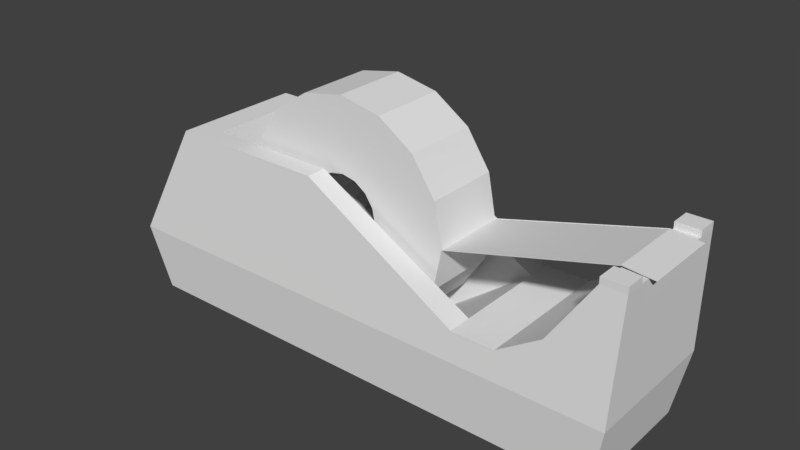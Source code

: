 # Source: TapeDispensor.blend  (saved by Blender 2.79.0; exported with 4.5.12 LTS)
import bpy
from mathutils import Matrix  # noqa: F401  (used for matrix-valued properties, if any)

bpy.ops.wm.read_factory_settings(use_empty=True)
scene = bpy.context.scene
scene.name = 'Scene'

# ---- collections
col_collection_1 = bpy.data.collections.new('Collection 1'); scene.collection.children.link(col_collection_1)

# ---- materials (node trees are filled in below, after node groups)
mat_base_material = bpy.data.materials.new('base_material')
mat_base_material.alpha_threshold = 0.0
mat_base_material.use_transparent_shadow = False
mat_base_material.roughness = 0.5
mat_base_material.specular_intensity = 0.0
mat_tape_material = bpy.data.materials.new('tape_material')
mat_tape_material.alpha_threshold = 0.0
mat_tape_material.use_transparent_shadow = False
mat_tape_material.roughness = 0.5
mat_tape_material.specular_intensity = 0.0

# ---- material node trees

# ---- world
world_world = bpy.data.worlds.new('World'); scene.world = world_world
world_world.color = (0.05127, 0.05127, 0.05127)
world_world.use_sun_shadow = False
world_world.sun_shadow_jitter_overblur = 0.0
world_world.cycles.sampling_method = 'MANUAL'

# ---- meshes
me_cylinder = bpy.data.meshes.new('Cylinder')
me_cylinder.from_pydata([(-5.367e-05, 0.06085, 0.02434), (-5.367e-05, 0.06085, -0.02434), (0.01286, 0.0634, 0.02434), (0.01286, 0.0634, -0.02434), (0.02382, 0.07069, 0.02434), (0.02382, 0.07069, -0.02434), (0.03115, 0.08163, 0.02434), (0.03115, 0.08163, -0.02434), (0.03374, 0.09453, 0.02434), (0.03374, 0.09453, -0.02434), (0.03119, 0.1074, 0.02434), (0.03119, 0.1074, -0.02434), (0.02389, 0.1184, 0.02434), (0.02389, 0.1184, -0.02434), (0.01296, 0.1257, 0.02434), (0.01296, 0.1257, -0.02434), (5.368e-05, 0.1283, 0.02434), (5.368e-05, 0.1283, -0.02434), (-0.01286, 0.1258, 0.02434), (-0.01286, 0.1258, -0.02434), (-0.02382, 0.1185, 0.02434), (-0.02382, 0.1185, -0.02434), (-0.03115, 0.1075, 0.02434), (-0.03115, 0.1075, -0.02434), (-0.03374, 0.09464, 0.02434), (-0.03374, 0.09464, -0.02434), (-0.03119, 0.08173, 0.02434), (-0.03119, 0.08173, -0.02434), (-0.02389, 0.07077, 0.02434), (-0.02389, 0.07077, -0.02434), (-0.01296, 0.06344, 0.02434), (-0.01296, 0.06344, -0.02434), (-0.0001122, 0.02403, 0.02434), (0.0269, 0.02936, 0.02434), (0.0269, 0.02936, -0.02434), (-0.0001122, 0.02403, -0.02434), (0.04981, 0.04462, 0.02434), (0.04981, 0.04462, -0.02434), (0.06514, 0.06748, 0.02434), (0.06514, 0.06748, -0.02434), (0.07055, 0.09447, 0.02434), (0.07055, 0.09447, -0.02434), (0.06523, 0.1215, 0.02434), (0.06523, 0.1215, -0.02434), (0.04997, 0.1444, 0.02434), (0.04997, 0.1444, -0.02434), (0.0271, 0.1597, 0.02434), (0.0271, 0.1597, -0.02434), (0.0001123, 0.1651, 0.02434), (0.0001123, 0.1651, -0.02434), (-0.0269, 0.1598, 0.02434), (-0.0269, 0.1598, -0.02434), (-0.04981, 0.1446, 0.02434), (-0.04981, 0.1446, -0.02434), (-0.06514, 0.1217, 0.02434), (-0.06514, 0.1217, -0.02434), (-0.07055, 0.0947, 0.02434), (-0.07055, 0.0947, -0.02434), (-0.06523, 0.06769, 0.02434), (-0.06523, 0.06769, -0.02434), (-0.04997, 0.04478, 0.02434), (-0.04997, 0.04478, -0.02434), (-0.0271, 0.02945, 0.02434), (-0.0271, 0.02945, -0.02434), (0.1755, 0.1228, 0.02434), (0.1755, 0.1228, -0.02434), (0.1946, 0.121, 0.02434), (0.1946, 0.121, -0.02434), (0.07063, 0.09416, -0.02434), (0.07063, 0.09416, 0.02434), (0.1756, 0.1225, -0.02434), (0.1756, 0.1225, 0.02434), (-3.771e-05, 0.07088, 0.02434), (0.009039, 0.07267, 0.02434), (0.009039, 0.07267, -0.02434), (-3.771e-05, 0.07088, -0.02434), (0.01674, 0.07779, 0.02434), (0.01674, 0.07779, -0.02434), (0.02189, 0.08548, 0.02434), (0.02189, 0.08548, -0.02434), (0.02371, 0.09455, 0.02434), (0.02371, 0.09455, -0.02434), (0.02192, 0.1036, 0.02434), (0.02192, 0.1036, -0.02434), (0.01679, 0.1113, 0.02434), (0.01679, 0.1113, -0.02434), (0.009109, 0.1165, 0.02434), (0.009109, 0.1165, -0.02434), (3.773e-05, 0.1183, 0.02434), (3.773e-05, 0.1183, -0.02434), (-0.009039, 0.1165, 0.02434), (-0.009039, 0.1165, -0.02434), (-0.01674, 0.1114, 0.02434), (-0.01674, 0.1114, -0.02434), (-0.02189, 0.1037, 0.02434), (-0.02189, 0.1037, -0.02434), (-0.02371, 0.09462, 0.02434), (-0.02371, 0.09462, -0.02434), (-0.02192, 0.08555, 0.02434), (-0.02192, 0.08555, -0.02434), (-0.01679, 0.07785, 0.02434), (-0.01679, 0.07785, -0.02434), (-0.009109, 0.0727, 0.02434), (-0.009109, 0.0727, -0.02434), (-0.1404, 0.002363, 0.04231), (-0.111, 0.1207, 0.04231), (-0.009078, 0.002363, 0.04231), (-0.009078, 0.1207, 0.04231), (0.09338, 0.06349, 0.04537), (0.09338, 0.002363, 0.04231), (0.1214, 0.06349, 0.04537), (0.1214, 0.002363, 0.04231), (0.1485, 0.0807, 0.04451), (0.1485, 0.002363, 0.04231), (0.1748, 0.1205, 0.04231), (0.1748, 0.002363, 0.04231), (-0.1517, 0.04452, 0.04643), (-0.009078, 0.04452, 0.04643), (0.09338, 0.04452, 0.04643), (0.1214, 0.04452, 0.04643), (0.1485, 0.04452, 0.04643), (0.1748, 0.04452, 0.04643), (0.1899, 0.1205, 0.04231), (0.1875, 0.04452, 0.04643), (0.1796, 0.002363, 0.04231), (-0.1404, 0.002363, 0.02958), (-0.009078, 0.1207, 0.02958), (-0.111, 0.1207, 0.02958), (-0.009078, 0.002363, 0.02958), (0.09338, 0.06349, 0.02958), (0.09338, 0.002363, 0.02958), (0.1214, 0.06349, 0.02958), (0.1214, 0.002363, 0.02958), (0.1485, 0.0807, 0.02958), (0.1485, 0.002363, 0.02958), (0.1748, 0.1205, 0.02958), (0.1748, 0.002363, 0.02958), (-0.1517, 0.04452, 0.02958), (0.1899, 0.1205, 0.02958), (0.1796, 0.002363, 0.02958), (0.1875, 0.04452, 0.02958), (0.1748, 0.1245, 0.02958), (0.1748, 0.1245, 0.04231), (0.1899, 0.1245, 0.02958), (0.1899, 0.1245, 0.04231), (-0.09311, 0.002363, 0.04231), (-0.09311, 0.1207, 0.04231), (-0.09311, 0.04452, 0.04643), (-0.09311, 0.1207, 0.02958), (-0.09311, 0.002363, 0.02958), (-0.009078, 0.02289, 0.02958), (0.03821, 0.02289, 0.02958), (-0.06904, 0.02289, 0.02958), (-0.1404, 0.002363, -0.04231), (-0.111, 0.1207, -0.04231), (-0.009078, 0.002363, -0.04231), (-0.009078, 0.1207, -0.04231), (-0.1404, 0.002363, 6.669e-08), (-0.111, 0.1207, 6.151e-08), (-0.009078, 0.002363, 6.669e-08), (0.09338, 0.06349, 6.402e-08), (0.09338, 0.06349, -0.04537), (0.09338, 0.002363, -0.04231), (0.09338, 0.002363, 6.669e-08), (0.1214, 0.06349, 6.402e-08), (0.1214, 0.06349, -0.04537), (0.1214, 0.002363, -0.04231), (0.1214, 0.002363, 6.669e-08), (0.1485, 0.0807, 6.326e-08), (0.1485, 0.0807, -0.04451), (0.1485, 0.002363, -0.04231), (0.1485, 0.002363, 6.669e-08), (0.1748, 0.1205, 6.152e-08), (0.1748, 0.1205, -0.04231), (0.1748, 0.002363, -0.04231), (0.1748, 0.002363, 6.669e-08), (-0.1517, 0.04452, -0.04643), (-0.009078, 0.04452, -0.04643), (-0.1517, 0.04452, 6.484e-08), (0.09338, 0.04452, -0.04643), (0.1214, 0.04452, -0.04643), (0.1485, 0.04452, -0.04643), (0.1748, 0.04452, -0.04643), (0.1899, 0.1205, 6.152e-08), (0.1899, 0.1205, -0.04231), (0.1875, 0.04452, -0.04643), (0.1796, 0.002363, -0.04231), (0.1796, 0.002363, 6.669e-08), (0.1875, 0.04452, 6.484e-08), (-0.1404, 0.002363, -0.02958), (-0.009078, 0.1207, -0.02958), (-0.111, 0.1207, -0.02958), (-0.009078, 0.002363, -0.02958), (0.09338, 0.06349, -0.02958), (0.09338, 0.002363, -0.02958), (0.1214, 0.06349, -0.02958), (0.1214, 0.002363, -0.02958), (0.1485, 0.0807, -0.02958), (0.1485, 0.002363, -0.02958), (0.1748, 0.1205, -0.02958), (0.1748, 0.002363, -0.02958), (-0.1517, 0.04452, -0.02958), (0.1899, 0.1205, -0.02958), (0.1796, 0.002363, -0.02958), (0.1875, 0.04452, -0.02958), (0.1748, 0.1245, -0.02958), (0.1748, 0.1245, -0.04231), (0.1899, 0.1245, -0.02958), (0.1899, 0.1245, -0.04231), (-0.09311, 0.002363, -0.04231), (-0.09311, 0.1207, -0.04231), (-0.09311, 0.1207, 6.151e-08), (-0.09311, 0.002363, 6.669e-08), (-0.09311, 0.04452, -0.04643), (-0.09311, 0.1207, -0.02958), (-0.09311, 0.002363, -0.02958), (-0.06904, 0.02289, 6.579e-08), (-0.009078, 0.02289, 6.579e-08), (0.03821, 0.02289, 6.579e-08), (-0.009078, 0.02289, -0.02958), (0.03821, 0.02289, -0.02958), (-0.06904, 0.02289, -0.02958)], [], [(7, 5, 77, 79), (22, 24, 96, 94), (4, 6, 78, 76), (1, 31, 103, 75), (15, 13, 85, 87), (30, 0, 72, 102), (12, 14, 86, 84), (23, 21, 93, 95), (5, 3, 74, 77), (20, 22, 94, 92), (2, 4, 76, 73), (31, 29, 101, 103), (13, 11, 83, 85), (28, 30, 102, 100), (33, 34, 37, 36), (10, 12, 84, 82), (21, 19, 91, 93), (32, 35, 34, 33), (36, 37, 39, 38), (38, 39, 41, 40), (40, 41, 43, 42), (42, 43, 45, 44), (44, 45, 47, 46), (46, 47, 49, 48), (48, 49, 51, 50), (50, 51, 53, 52), (52, 53, 55, 54), (54, 55, 57, 56), (56, 57, 59, 58), (58, 59, 61, 60), (60, 61, 63, 62), (62, 63, 35, 32), (19, 21, 53, 51), (12, 10, 42, 44), (30, 28, 60, 62), (11, 13, 45, 43), (29, 31, 63, 61), (4, 2, 33, 36), (22, 20, 52, 54), (3, 5, 37, 34), (21, 23, 55, 53), (14, 12, 44, 46), (0, 30, 62, 32), (13, 15, 47, 45), (31, 1, 35, 63), (6, 4, 36, 38), (24, 22, 54, 56), (5, 7, 39, 37), (23, 25, 57, 55), (16, 14, 46, 48), (15, 17, 49, 47), (8, 6, 38, 40), (26, 24, 56, 58), (7, 9, 41, 39), (25, 27, 59, 57), (18, 16, 48, 50), (17, 19, 51, 49), (10, 8, 40, 42), (28, 26, 58, 60), (2, 0, 32, 33), (9, 11, 43, 41), (27, 29, 61, 59), (1, 3, 34, 35), (20, 18, 50, 52), (65, 41, 68, 70), (65, 64, 66, 67), (68, 69, 71, 70), (40, 64, 71, 69), (64, 65, 70, 71), (41, 40, 69, 68), (72, 73, 74, 75), (73, 76, 77, 74), (76, 78, 79, 77), (78, 80, 81, 79), (80, 82, 83, 81), (82, 84, 85, 83), (84, 86, 87, 85), (86, 88, 89, 87), (88, 90, 91, 89), (90, 92, 93, 91), (92, 94, 95, 93), (94, 96, 97, 95), (96, 98, 99, 97), (98, 100, 101, 99), (100, 102, 103, 101), (102, 72, 75, 103), (25, 23, 95, 97), (14, 16, 88, 86), (17, 15, 87, 89), (6, 8, 80, 78), (24, 26, 98, 96), (9, 7, 79, 81), (27, 25, 97, 99), (16, 18, 90, 88), (19, 17, 89, 91), (8, 10, 82, 80), (26, 28, 100, 98), (0, 2, 73, 72), (11, 9, 81, 83), (29, 27, 99, 101), (3, 1, 75, 74), (18, 20, 92, 90), (126, 107, 108, 129), (147, 146, 105, 116), (149, 128, 106, 145), (148, 127, 105, 146), (137, 127, 158, 178), (128, 159, 163, 130), (117, 106, 109, 118), (132, 167, 171, 134), (118, 109, 111, 119), (130, 163, 167, 132), (129, 108, 110, 131), (134, 171, 175, 136), (131, 110, 112, 133), (119, 111, 113, 120), (121, 115, 124, 123), (133, 112, 114, 135), (120, 113, 115, 121), (112, 120, 121, 114), (110, 119, 120, 112), (108, 118, 119, 110), (107, 117, 118, 108), (125, 137, 178, 157), (145, 147, 116, 104), (140, 138, 122, 123), (139, 140, 123, 124), (136, 175, 187, 139), (138, 135, 141, 143), (114, 121, 123, 122), (172, 135, 138, 183), (115, 136, 139, 124), (187, 188, 140, 139), (188, 183, 138, 140), (104, 116, 137, 125), (168, 133, 135, 172), (164, 131, 133, 168), (113, 134, 136, 115), (160, 129, 131, 164), (109, 130, 132, 111), (111, 132, 134, 113), (106, 128, 130, 109), (116, 105, 127, 137), (211, 158, 127, 148), (212, 159, 128, 149), (211, 148, 152, 216), (141, 142, 144, 143), (135, 114, 142, 141), (122, 138, 143, 144), (114, 122, 144, 142), (157, 212, 149, 125), (106, 117, 147, 145), (126, 148, 146, 107), (125, 149, 145, 104), (117, 107, 146, 147), (217, 150, 151, 218), (217, 216, 152, 150), (129, 160, 218, 151), (126, 129, 151, 150), (148, 126, 150, 152), (190, 193, 161, 156), (213, 176, 154, 210), (215, 209, 155, 192), (214, 210, 154, 191), (201, 178, 158, 191), (192, 194, 163, 159), (177, 179, 162, 155), (196, 198, 171, 167), (179, 180, 166, 162), (194, 196, 167, 163), (193, 195, 165, 161), (198, 200, 175, 171), (195, 197, 169, 165), (172, 199, 197, 168), (180, 181, 170, 166), (182, 185, 186, 174), (197, 199, 173, 169), (181, 182, 174, 170), (169, 173, 182, 181), (165, 169, 181, 180), (161, 165, 180, 179), (156, 161, 179, 177), (168, 197, 195, 164), (189, 157, 178, 201), (209, 153, 176, 213), (204, 185, 184, 202), (203, 186, 185, 204), (200, 203, 187, 175), (202, 207, 205, 199), (173, 184, 185, 182), (172, 183, 202, 199), (174, 186, 203, 200), (187, 203, 204, 188), (188, 204, 202, 183), (153, 189, 201, 176), (170, 174, 200, 198), (160, 164, 195, 193), (162, 166, 196, 194), (166, 170, 198, 196), (155, 162, 194, 192), (176, 201, 191, 154), (211, 214, 191, 158), (212, 215, 192, 159), (211, 216, 221, 214), (205, 207, 208, 206), (199, 205, 206, 173), (184, 208, 207, 202), (173, 206, 208, 184), (157, 189, 215, 212), (155, 209, 213, 177), (190, 156, 210, 214), (189, 153, 209, 215), (177, 213, 210, 156), (217, 218, 220, 219), (217, 219, 221, 216), (193, 220, 218, 160), (190, 219, 220, 193), (214, 221, 219, 190)])
me_cylinder.polygons.foreach_set('use_smooth', [True] * 218)
me_cylinder.polygons.foreach_set('material_index', [1, 1, 1, 1, 1, 1, 1, 1, 1, 1, 1, 1, 1, 1, 1, 1, 1, 1, 1, 1, 1, 1, 1, 1, 1, 1, 1, 1, 1, 1, 1, 1, 1, 1, 1, 1, 1, 1, 1, 1, 1, 1, 1, 1, 1, 1, 1, 1, 1, 1, 1, 1, 1, 1, 1, 1, 1, 1, 1, 1, 1, 1, 1, 1, 1, 1, 1, 1, 1, 1, 1, 1, 1, 1, 1, 1, 1, 1, 1, 1, 1, 1, 1, 1, 1, 1, 1, 1, 1, 1, 1, 1, 1, 1, 1, 1, 1, 1, 1, 1, 1, 1, 0, 0, 0, 0, 0, 0, 0, 0, 0, 0, 0, 0, 0, 0, 0, 0, 0, 0, 0, 0, 0, 0, 0, 0, 0, 0, 0, 0, 0, 0, 0, 0, 0, 0, 0, 0, 0, 0, 0, 0, 0, 0, 0, 0, 0, 0, 0, 0, 0, 0, 0, 0, 0, 0, 0, 0, 0, 0, 0, 0, 0, 0, 0, 0, 0, 0, 0, 0, 0, 0, 0, 0, 0, 0, 0, 0, 0, 0, 0, 0, 0, 0, 0, 0, 0, 0, 0, 0, 0, 0, 0, 0, 0, 0, 0, 0, 0, 0, 0, 0, 0, 0, 0, 0, 0, 0, 0, 0, 0, 0, 0, 0, 0, 0, 0, 0])
_k = set([(32, 33), (32, 35), (32, 62), (33, 34), (33, 36), (34, 35), (34, 37), (35, 63), (36, 37), (36, 38), (37, 39), (38, 39), (38, 40), (39, 41), (40, 41), (40, 42), (40, 69), (41, 43), (41, 68), (42, 43), (42, 44), (43, 45), (44, 45), (44, 46), (45, 47), (46, 47), (46, 48), (47, 49), (48, 49), (48, 50), (49, 51), (50, 51), (50, 52), (51, 53), (52, 53), (52, 54), (53, 55), (54, 55), (54, 56), (55, 57), (56, 57), (56, 58), (57, 59), (58, 59), (58, 60), (59, 61), (60, 61), (60, 62), (61, 63), (62, 63), (64, 65), (64, 71), (65, 70), (68, 69), (68, 70), (69, 71), (70, 71), (72, 73), (72, 75), (72, 102), (73, 74), (73, 76), (74, 75), (74, 77), (75, 103), (76, 77), (76, 78), (77, 79), (78, 79), (78, 80), (79, 81), (80, 81), (80, 82), (81, 83), (82, 83), (82, 84), (83, 85), (84, 85), (84, 86), (85, 87), (86, 87), (86, 88), (87, 89), (88, 89), (88, 90), (89, 91), (90, 91), (90, 92), (91, 93), (92, 93), (92, 94), (93, 95), (94, 95), (94, 96), (95, 97), (96, 97), (96, 98), (97, 99), (98, 99), (98, 100), (99, 101), (100, 101), (100, 102), (101, 103), (102, 103), (104, 116), (104, 125), (104, 145), (105, 116), (105, 127), (105, 146), (106, 109), (106, 145), (107, 108), (107, 126), (107, 146), (108, 110), (108, 129), (109, 111), (110, 112), (110, 131), (111, 113), (112, 114), (112, 133), (113, 115), (114, 122), (114, 135), (114, 142), (115, 124), (116, 137), (116, 147), (117, 118), (117, 147), (118, 119), (119, 120), (120, 121), (121, 123), (122, 123), (122, 138), (122, 144), (123, 124), (123, 140), (124, 139), (125, 157), (126, 129), (126, 148), (127, 158), (129, 151), (129, 160), (131, 164), (133, 168), (135, 138), (135, 141), (135, 172), (137, 178), (138, 143), (138, 183), (139, 187), (140, 188), (141, 142), (141, 143), (142, 144), (143, 144), (148, 152), (148, 211), (150, 151), (150, 152), (151, 218), (152, 216), (153, 176), (153, 189), (153, 209), (154, 176), (154, 191), (154, 210), (155, 162), (155, 209), (156, 161), (156, 190), (156, 210), (157, 189), (158, 191), (160, 193), (161, 165), (161, 193), (162, 166), (164, 195), (165, 169), (165, 195), (166, 170), (168, 197), (169, 173), (169, 197), (170, 174), (172, 199), (173, 184), (173, 199), (173, 206), (174, 186), (176, 201), (176, 213), (177, 179), (177, 213), (178, 201), (179, 180), (180, 181), (181, 182), (182, 185), (183, 202), (184, 185), (184, 202), (184, 208), (185, 186), (185, 204), (186, 203), (187, 203), (188, 204), (190, 193), (190, 214), (193, 220), (199, 202), (199, 205), (202, 207), (205, 206), (205, 207), (206, 208), (207, 208), (211, 214), (214, 221), (216, 221), (218, 220), (219, 220), (219, 221)])
me_cylinder.attributes.new('sharp_edge', 'BOOLEAN', 'EDGE').data.foreach_set('value', [ (min(e.vertices), max(e.vertices)) in _k for e in me_cylinder.edges])
_uv = me_cylinder.uv_layers.new(name='UVMap')
_uv.uv.foreach_set('vector', [0.3864, 0.8469, 0.3836, 0.8535, 0.3808, 0.8516, 0.383, 0.8462, 0.353, 0.8897, 0.3502, 0.8831, 0.3536, 0.8824, 0.3558, 0.8878, 0.3785, 0.8641, 0.3836, 0.8692, 0.3808, 0.8711, 0.3766, 0.867, 0.3719, 0.8614, 0.3647, 0.8614, 0.3654, 0.858, 0.3712, 0.858, 0.3719, 0.8252, 0.3785, 0.828, 0.3766, 0.8308, 0.3712, 0.8286, 0.3581, 0.8641, 0.3647, 0.8614, 0.3654, 0.8648, 0.36, 0.867, 0.3836, 0.8897, 0.3785, 0.8948, 0.3766, 0.8919, 0.3808, 0.8878, 0.3502, 0.8397, 0.353, 0.8331, 0.3558, 0.835, 0.3536, 0.8404, 0.3836, 0.8535, 0.3785, 0.8586, 0.3766, 0.8558, 0.3808, 0.8516, 0.3581, 0.8948, 0.353, 0.8897, 0.3558, 0.8878, 0.36, 0.8919, 0.3719, 0.8614, 0.3785, 0.8641, 0.3766, 0.867, 0.3712, 0.8648, 0.3647, 0.8614, 0.3581, 0.8586, 0.36, 0.8558, 0.3654, 0.858, 0.3785, 0.828, 0.3836, 0.8331, 0.3808, 0.835, 0.3766, 0.8308, 0.353, 0.8692, 0.3581, 0.8641, 0.36, 0.867, 0.3558, 0.8711, 0.4452, 0.6049, 0.4452, 0.5777, 0.459, 0.5777, 0.459, 0.6049, 0.3864, 0.8831, 0.3836, 0.8897, 0.3808, 0.8878, 0.383, 0.8824, 0.353, 0.8331, 0.3581, 0.828, 0.36, 0.8308, 0.3558, 0.835, 0.4313, 0.6049, 0.4313, 0.5777, 0.4452, 0.5777, 0.4452, 0.6049, 0.459, 0.6049, 0.459, 0.5777, 0.4729, 0.5777, 0.4729, 0.6049, 0.4729, 0.6049, 0.4729, 0.5777, 0.4868, 0.5777, 0.4868, 0.6049, 0.2645, 0.6049, 0.2645, 0.5777, 0.2784, 0.5777, 0.2784, 0.6049, 0.2784, 0.6049, 0.2784, 0.5777, 0.2923, 0.5777, 0.2923, 0.6049, 0.2923, 0.6049, 0.2923, 0.5777, 0.3062, 0.5777, 0.3062, 0.6049, 0.3062, 0.6049, 0.3062, 0.5777, 0.3201, 0.5777, 0.3201, 0.6049, 0.3201, 0.6049, 0.3201, 0.5777, 0.334, 0.5777, 0.334, 0.6049, 0.334, 0.6049, 0.334, 0.5777, 0.3479, 0.5777, 0.3479, 0.6049, 0.3479, 0.6049, 0.3479, 0.5777, 0.3618, 0.5777, 0.3618, 0.6049, 0.3618, 0.6049, 0.3618, 0.5777, 0.3757, 0.5777, 0.3757, 0.6049, 0.3757, 0.6049, 0.3757, 0.5777, 0.3896, 0.5777, 0.3896, 0.6049, 0.3896, 0.6049, 0.3896, 0.5777, 0.4035, 0.5777, 0.4035, 0.6049, 0.4035, 0.6049, 0.4035, 0.5777, 0.4174, 0.5777, 0.4174, 0.6049, 0.4174, 0.6049, 0.4174, 0.5777, 0.4313, 0.5777, 0.4313, 0.6049, 0.3552, 0.6304, 0.3527, 0.6366, 0.3344, 0.6329, 0.3398, 0.6201, 0.3136, 0.6493, 0.3162, 0.6432, 0.3344, 0.6468, 0.3291, 0.6597, 0.29, 0.6257, 0.2853, 0.6304, 0.2698, 0.6201, 0.2797, 0.6103, 0.3788, 0.6257, 0.3727, 0.6232, 0.3763, 0.6049, 0.3892, 0.6103, 0.366, 0.6566, 0.3727, 0.6566, 0.3763, 0.6748, 0.3624, 0.6748, 0.3089, 0.6257, 0.3028, 0.6232, 0.3064, 0.6049, 0.3192, 0.6103, 0.2853, 0.6493, 0.29, 0.654, 0.2797, 0.6695, 0.2698, 0.6597, 0.3835, 0.6493, 0.3861, 0.6432, 0.4043, 0.6468, 0.399, 0.6597, 0.3527, 0.6366, 0.3527, 0.6432, 0.3344, 0.6468, 0.3344, 0.6329, 0.3089, 0.654, 0.3136, 0.6493, 0.3291, 0.6597, 0.3192, 0.6695, 0.2961, 0.6232, 0.29, 0.6257, 0.2797, 0.6103, 0.2925, 0.6049, 0.3727, 0.6232, 0.366, 0.6232, 0.3624, 0.6049, 0.3763, 0.6049, 0.3727, 0.6566, 0.3788, 0.654, 0.3892, 0.6695, 0.3763, 0.6748, 0.3136, 0.6304, 0.3089, 0.6257, 0.3192, 0.6103, 0.3291, 0.6201, 0.2828, 0.6432, 0.2853, 0.6493, 0.2698, 0.6597, 0.2645, 0.6468, 0.3861, 0.6432, 0.3861, 0.6366, 0.4043, 0.6329, 0.4043, 0.6468, 0.3527, 0.6432, 0.3552, 0.6493, 0.3398, 0.6597, 0.3344, 0.6468, 0.3028, 0.6566, 0.3089, 0.654, 0.3192, 0.6695, 0.3064, 0.6748, 0.366, 0.6232, 0.3599, 0.6257, 0.3496, 0.6103, 0.3624, 0.6049, 0.3162, 0.6366, 0.3136, 0.6304, 0.3291, 0.6201, 0.3344, 0.6329, 0.2828, 0.6366, 0.2828, 0.6432, 0.2645, 0.6468, 0.2645, 0.6329, 0.3861, 0.6366, 0.3835, 0.6304, 0.399, 0.6201, 0.4043, 0.6329, 0.3552, 0.6493, 0.3599, 0.654, 0.3496, 0.6695, 0.3398, 0.6597, 0.2961, 0.6566, 0.3028, 0.6566, 0.3064, 0.6748, 0.2925, 0.6748, 0.3599, 0.6257, 0.3552, 0.6304, 0.3398, 0.6201, 0.3496, 0.6103, 0.3162, 0.6432, 0.3162, 0.6366, 0.3344, 0.6329, 0.3344, 0.6468, 0.2853, 0.6304, 0.2828, 0.6366, 0.2645, 0.6329, 0.2698, 0.6201, 0.3028, 0.6232, 0.2961, 0.6232, 0.2925, 0.6049, 0.3064, 0.6049, 0.3835, 0.6304, 0.3788, 0.6257, 0.3892, 0.6103, 0.399, 0.6201, 0.3599, 0.654, 0.366, 0.6566, 0.3624, 0.6748, 0.3496, 0.6695, 0.3788, 0.654, 0.3835, 0.6493, 0.399, 0.6597, 0.3892, 0.6695, 0.29, 0.654, 0.2961, 0.6566, 0.2925, 0.6748, 0.2797, 0.6695, 0.0, 0.0, 0.0, 0.0, 0.0, 0.0, 0.0, 0.0, 0.3212, 0.7021, 0.3212, 0.6749, 0.3288, 0.6749, 0.3288, 0.7021, 0.2645, 0.7021, 0.2645, 0.6749, 0.3212, 0.6749, 0.3212, 0.7021, 0.0, 0.0, 0.0, 0.0, 0.0, 0.0, 0.0, 0.0, 0.3212, 0.6749, 0.3212, 0.7021, 0.3212, 0.7021, 0.3212, 0.6749, 0.2645, 0.5777, 0.2645, 0.6049, 0.2645, 0.6049, 0.2645, 0.5777, 0.3207, 0.8486, 0.3207, 0.8428, 0.3502, 0.8428, 0.3502, 0.8486, 0.3207, 0.8428, 0.3207, 0.8369, 0.3502, 0.8369, 0.3502, 0.8428, 0.3207, 0.8369, 0.3207, 0.8311, 0.3502, 0.8311, 0.3502, 0.8369, 0.3207, 0.8311, 0.3207, 0.8252, 0.3502, 0.8252, 0.3502, 0.8311, 0.3207, 0.9189, 0.3207, 0.913, 0.3502, 0.913, 0.3502, 0.9189, 0.3207, 0.913, 0.3207, 0.9072, 0.3502, 0.9072, 0.3502, 0.913, 0.3207, 0.9072, 0.3207, 0.9013, 0.3502, 0.9013, 0.3502, 0.9072, 0.3207, 0.9013, 0.3207, 0.8955, 0.3502, 0.8955, 0.3502, 0.9013, 0.3207, 0.8955, 0.3207, 0.8896, 0.3502, 0.8896, 0.3502, 0.8955, 0.3207, 0.8896, 0.3207, 0.8838, 0.3502, 0.8838, 0.3502, 0.8896, 0.3207, 0.8838, 0.3207, 0.8779, 0.3502, 0.8779, 0.3502, 0.8838, 0.3207, 0.8779, 0.3207, 0.872, 0.3502, 0.872, 0.3502, 0.8779, 0.3207, 0.872, 0.3207, 0.8662, 0.3502, 0.8662, 0.3502, 0.872, 0.3207, 0.8662, 0.3207, 0.8603, 0.3502, 0.8603, 0.3502, 0.8662, 0.3207, 0.8603, 0.3207, 0.8545, 0.3502, 0.8545, 0.3502, 0.8603, 0.3207, 0.8545, 0.3207, 0.8486, 0.3502, 0.8486, 0.3502, 0.8545, 0.3502, 0.8469, 0.3502, 0.8397, 0.3536, 0.8404, 0.3536, 0.8462, 0.3785, 0.8948, 0.3719, 0.8975, 0.3712, 0.8942, 0.3766, 0.8919, 0.3647, 0.8252, 0.3719, 0.8252, 0.3712, 0.8286, 0.3654, 0.8286, 0.3836, 0.8692, 0.3864, 0.8759, 0.383, 0.8765, 0.3808, 0.8711, 0.3502, 0.8831, 0.3502, 0.8759, 0.3536, 0.8765, 0.3536, 0.8824, 0.3864, 0.8397, 0.3864, 0.8469, 0.383, 0.8462, 0.383, 0.8404, 0.353, 0.8535, 0.3502, 0.8469, 0.3536, 0.8462, 0.3558, 0.8516, 0.3719, 0.8975, 0.3647, 0.8975, 0.3654, 0.8942, 0.3712, 0.8942, 0.3581, 0.828, 0.3647, 0.8252, 0.3654, 0.8286, 0.36, 0.8308, 0.3864, 0.8759, 0.3864, 0.8831, 0.383, 0.8824, 0.383, 0.8765, 0.3502, 0.8759, 0.353, 0.8692, 0.3558, 0.8711, 0.3536, 0.8765, 0.3647, 0.8614, 0.3719, 0.8614, 0.3712, 0.8648, 0.3654, 0.8648, 0.3836, 0.8331, 0.3864, 0.8397, 0.383, 0.8404, 0.3808, 0.835, 0.3581, 0.8586, 0.353, 0.8535, 0.3558, 0.8516, 0.36, 0.8558, 0.3785, 0.8586, 0.3719, 0.8614, 0.3712, 0.858, 0.3766, 0.8558, 0.3647, 0.8975, 0.3581, 0.8948, 0.36, 0.8919, 0.3654, 0.8942, 0.08183, 0.9373, 0.08191, 0.9301, 0.1482, 0.929, 0.1481, 0.938, 0.06811, 0.8888, 0.06811, 0.9146, 0.06206, 0.9146, 0.0483, 0.8888, 0.06811, 0.8702, 0.09654, 0.8702, 0.09654, 0.8745, 0.06811, 0.8745, 0.03426, 0.9367, 0.02409, 0.9365, 0.02423, 0.9293, 0.03437, 0.9295, 0.03733, 0.8702, 0.008112, 0.8702, 0.008112, 0.8602, 0.03733, 0.8602, 0.09654, 0.8702, 0.09654, 0.8602, 0.1312, 0.8602, 0.1312, 0.8702, 0.09654, 0.8888, 0.09654, 0.8745, 0.1312, 0.8745, 0.1312, 0.8888, 0.1407, 0.8702, 0.1407, 0.8602, 0.1499, 0.8602, 0.1499, 0.8702, 0.1312, 0.8888, 0.1312, 0.8745, 0.1407, 0.8745, 0.1407, 0.8888, 0.1312, 0.8702, 0.1312, 0.8602, 0.1407, 0.8602, 0.1407, 0.8702, 0.1481, 0.938, 0.1482, 0.929, 0.164, 0.9291, 0.164, 0.9381, 0.1499, 0.8702, 0.1499, 0.8602, 0.1588, 0.8602, 0.1588, 0.8702, 0.164, 0.9381, 0.164, 0.9291, 0.1822, 0.9294, 0.1824, 0.9381, 0.1407, 0.8888, 0.1407, 0.8745, 0.1499, 0.8745, 0.1499, 0.8888, 0.1588, 0.8888, 0.1588, 0.8745, 0.1604, 0.8745, 0.1631, 0.8888, 0.1824, 0.9381, 0.1822, 0.9294, 0.2101, 0.9294, 0.2115, 0.9372, 0.1499, 0.8888, 0.1499, 0.8745, 0.1588, 0.8745, 0.1588, 0.8888, 0.1499, 0.9011, 0.1499, 0.8888, 0.1588, 0.8888, 0.1588, 0.9146, 0.1407, 0.8952, 0.1407, 0.8888, 0.1499, 0.8888, 0.1499, 0.9011, 0.1312, 0.8952, 0.1312, 0.8888, 0.1407, 0.8888, 0.1407, 0.8952, 0.09654, 0.9146, 0.09654, 0.8888, 0.1312, 0.8888, 0.1312, 0.8952, 0.05209, 0.8702, 0.03733, 0.8702, 0.03733, 0.8602, 0.05209, 0.8602, 0.06811, 0.8745, 0.06811, 0.8888, 0.0483, 0.8888, 0.05209, 0.8745, 0.1749, 0.8702, 0.2006, 0.8702, 0.2006, 0.8745, 0.1749, 0.8759, 0.1604, 0.8702, 0.1749, 0.8702, 0.1749, 0.8759, 0.1604, 0.8745, 0.1588, 0.8702, 0.1588, 0.8602, 0.1604, 0.8602, 0.1604, 0.8702, 0.22, 0.9393, 0.2115, 0.9372, 0.2133, 0.9355, 0.2205, 0.9375, 0.1588, 0.9146, 0.1588, 0.8888, 0.1631, 0.8888, 0.1639, 0.9146, 0.3791, 0.9748, 0.3389, 0.9748, 0.3389, 0.9543, 0.3791, 0.9543, 0.1588, 0.8745, 0.1588, 0.8702, 0.1604, 0.8702, 0.1604, 0.8745, 0.1604, 0.8602, 0.1749, 0.8602, 0.1749, 0.8702, 0.1604, 0.8702, 0.1749, 0.8602, 0.2006, 0.8602, 0.2006, 0.8702, 0.1749, 0.8702, 0.05209, 0.8745, 0.03733, 0.8759, 0.03733, 0.8702, 0.05209, 0.8702, 0.1824, 0.9552, 0.1824, 0.9381, 0.2115, 0.9372, 0.2111, 0.9553, 0.1639, 0.9549, 0.164, 0.9381, 0.1824, 0.9381, 0.1824, 0.9552, 0.1499, 0.8745, 0.1499, 0.8702, 0.1588, 0.8702, 0.1588, 0.8745, 0.148, 0.9547, 0.1481, 0.938, 0.164, 0.9381, 0.1639, 0.9549, 0.1312, 0.8745, 0.1312, 0.8702, 0.1407, 0.8702, 0.1407, 0.8745, 0.1407, 0.8745, 0.1407, 0.8702, 0.1499, 0.8702, 0.1499, 0.8745, 0.09654, 0.8745, 0.09654, 0.8702, 0.1312, 0.8702, 0.1312, 0.8745, 0.03733, 0.8759, 0.008112, 0.8745, 0.008112, 0.8702, 0.03733, 0.8702, 0.03379, 0.9534, 0.02371, 0.9533, 0.02409, 0.9365, 0.03426, 0.9367, 0.06811, 0.8602, 0.09654, 0.8602, 0.09654, 0.8702, 0.06811, 0.8702, 0.1802, 0.7953, 0.1802, 0.7895, 0.1997, 0.7895, 0.1997, 0.7953, 0.2133, 0.9355, 0.2129, 0.929, 0.2215, 0.9302, 0.2205, 0.9375, 0.2115, 0.9372, 0.2101, 0.9294, 0.2129, 0.929, 0.2133, 0.9355, 0.2006, 0.8745, 0.2006, 0.8702, 0.202, 0.8702, 0.202, 0.8745, 0.1588, 0.9146, 0.1639, 0.9146, 0.1639, 0.9159, 0.1588, 0.9159, 0.05209, 0.8602, 0.06811, 0.8602, 0.06811, 0.8702, 0.05209, 0.8702, 0.09654, 0.8745, 0.09654, 0.8888, 0.06811, 0.8888, 0.06811, 0.8745, 0.08183, 0.9373, 0.03426, 0.9367, 0.03437, 0.9295, 0.08191, 0.9301, 0.05209, 0.8702, 0.06811, 0.8702, 0.06811, 0.8745, 0.05209, 0.8745, 0.09654, 0.8888, 0.09654, 0.9146, 0.06811, 0.9146, 0.06811, 0.8888, 0.2114, 0.7953, 0.2114, 0.7895, 0.2206, 0.7895, 0.2206, 0.7953, 0.2114, 0.7953, 0.1997, 0.7953, 0.1997, 0.7895, 0.2114, 0.7895, 0.2339, 0.7895, 0.2339, 0.7953, 0.2206, 0.7953, 0.2206, 0.7895, 0.2114, 0.7705, 0.2313, 0.7816, 0.2206, 0.7895, 0.2114, 0.7895, 0.1951, 0.7705, 0.2114, 0.7705, 0.2114, 0.7895, 0.1997, 0.7895, 0.08147, 0.9706, 0.1477, 0.9714, 0.1476, 0.9803, 0.08139, 0.9778, 0.06811, 0.8315, 0.0483, 0.8315, 0.06206, 0.8057, 0.06811, 0.8057, 0.06811, 0.8501, 0.06811, 0.8458, 0.09654, 0.8458, 0.09654, 0.8501, 0.03391, 0.9701, 0.03387, 0.9774, 0.02373, 0.9773, 0.02375, 0.9701, 0.03733, 0.8501, 0.03733, 0.8602, 0.008112, 0.8602, 0.008112, 0.8501, 0.09654, 0.8501, 0.1312, 0.8501, 0.1312, 0.8602, 0.09654, 0.8602, 0.09654, 0.8315, 0.1312, 0.8315, 0.1312, 0.8458, 0.09654, 0.8458, 0.1407, 0.8501, 0.1499, 0.8501, 0.1499, 0.8602, 0.1407, 0.8602, 0.1312, 0.8315, 0.1407, 0.8315, 0.1407, 0.8458, 0.1312, 0.8458, 0.1312, 0.8501, 0.1407, 0.8501, 0.1407, 0.8602, 0.1312, 0.8602, 0.1477, 0.9714, 0.1636, 0.9716, 0.1634, 0.9806, 0.1476, 0.9803, 0.1499, 0.8501, 0.1588, 0.8501, 0.1588, 0.8602, 0.1499, 0.8602, 0.1636, 0.9716, 0.1821, 0.9718, 0.1818, 0.9807, 0.1634, 0.9806, 0.2111, 0.9553, 0.2121, 0.9737, 0.1821, 0.9718, 0.1824, 0.9552, 0.1407, 0.8315, 0.1499, 0.8315, 0.1499, 0.8458, 0.1407, 0.8458, 0.1588, 0.8315, 0.1631, 0.8315, 0.1604, 0.8458, 0.1588, 0.8458, 0.1821, 0.9718, 0.2121, 0.9737, 0.2107, 0.9817, 0.1818, 0.9807, 0.1499, 0.8315, 0.1588, 0.8315, 0.1588, 0.8458, 0.1499, 0.8458, 0.1499, 0.8192, 0.1588, 0.8058, 0.1588, 0.8315, 0.1499, 0.8315, 0.1407, 0.8251, 0.1499, 0.8192, 0.1499, 0.8315, 0.1407, 0.8315, 0.1312, 0.8251, 0.1407, 0.8251, 0.1407, 0.8315, 0.1312, 0.8315, 0.09654, 0.8057, 0.1312, 0.8251, 0.1312, 0.8315, 0.09654, 0.8315, 0.1824, 0.9552, 0.1821, 0.9718, 0.1636, 0.9716, 0.1639, 0.9549, 0.05209, 0.8501, 0.05209, 0.8602, 0.03733, 0.8602, 0.03733, 0.8501, 0.06811, 0.8458, 0.05209, 0.8458, 0.0483, 0.8315, 0.06811, 0.8315, 0.1749, 0.8501, 0.1749, 0.8444, 0.2006, 0.8458, 0.2006, 0.8501, 0.1604, 0.8501, 0.1604, 0.8458, 0.1749, 0.8444, 0.1749, 0.8501, 0.1588, 0.8501, 0.1604, 0.8501, 0.1604, 0.8602, 0.1588, 0.8602, 0.2207, 0.9714, 0.2213, 0.9732, 0.2139, 0.9754, 0.2121, 0.9737, 0.1588, 0.8058, 0.1639, 0.8058, 0.1631, 0.8315, 0.1588, 0.8315, 0.3791, 0.9748, 0.3791, 0.9543, 0.4193, 0.9543, 0.4193, 0.9748, 0.1588, 0.8458, 0.1604, 0.8458, 0.1604, 0.8501, 0.1588, 0.8501, 0.1604, 0.8602, 0.1604, 0.8501, 0.1749, 0.8501, 0.1749, 0.8602, 0.1749, 0.8602, 0.1749, 0.8501, 0.2006, 0.8501, 0.2006, 0.8602, 0.05209, 0.8458, 0.05209, 0.8501, 0.03733, 0.8501, 0.03733, 0.8444, 0.1499, 0.8458, 0.1588, 0.8458, 0.1588, 0.8501, 0.1499, 0.8501, 0.148, 0.9547, 0.1639, 0.9549, 0.1636, 0.9716, 0.1477, 0.9714, 0.1312, 0.8458, 0.1407, 0.8458, 0.1407, 0.8501, 0.1312, 0.8501, 0.1407, 0.8458, 0.1499, 0.8458, 0.1499, 0.8501, 0.1407, 0.8501, 0.09654, 0.8458, 0.1312, 0.8458, 0.1312, 0.8501, 0.09654, 0.8501, 0.03733, 0.8444, 0.03733, 0.8501, 0.008112, 0.8501, 0.008112, 0.8458, 0.03379, 0.9534, 0.03391, 0.9701, 0.02375, 0.9701, 0.02371, 0.9533, 0.06811, 0.8602, 0.06811, 0.8501, 0.09654, 0.8501, 0.09654, 0.8602, 0.1802, 0.7953, 0.1997, 0.7953, 0.1997, 0.801, 0.1802, 0.801, 0.2139, 0.9754, 0.2213, 0.9732, 0.2224, 0.9807, 0.2135, 0.9821, 0.2121, 0.9737, 0.2139, 0.9754, 0.2135, 0.9821, 0.2107, 0.9817, 0.2006, 0.8458, 0.202, 0.8458, 0.202, 0.8501, 0.2006, 0.8501, 0.1588, 0.8058, 0.1588, 0.8044, 0.1639, 0.8044, 0.1639, 0.8058, 0.05209, 0.8602, 0.05209, 0.8501, 0.06811, 0.8501, 0.06811, 0.8602, 0.09654, 0.8458, 0.06811, 0.8458, 0.06811, 0.8315, 0.09654, 0.8315, 0.08147, 0.9706, 0.08139, 0.9778, 0.03387, 0.9774, 0.03391, 0.9701, 0.05209, 0.8501, 0.05209, 0.8458, 0.06811, 0.8458, 0.06811, 0.8501, 0.09654, 0.8315, 0.06811, 0.8315, 0.06811, 0.8057, 0.09654, 0.8057, 0.2114, 0.7953, 0.2206, 0.7953, 0.2206, 0.801, 0.2114, 0.801, 0.2114, 0.7953, 0.2114, 0.801, 0.1997, 0.801, 0.1997, 0.7953, 0.2339, 0.801, 0.2206, 0.801, 0.2206, 0.7953, 0.2339, 0.7953, 0.2114, 0.82, 0.2114, 0.801, 0.2206, 0.801, 0.2313, 0.8089, 0.1951, 0.82, 0.1997, 0.801, 0.2114, 0.801, 0.2114, 0.82])
me_cylinder.materials.append(mat_base_material)
me_cylinder.materials.append(mat_tape_material)
me_cylinder.use_remesh_preserve_volume = False
me_cylinder.use_remesh_preserve_attributes = False
me_cylinder.use_mirror_vertex_groups = False
me_cylinder.update()
me_cylinder.normals_split_custom_set([tuple(v) for v in zip(*[iter([5.776e-08, -1.256e-07, -1.0, 4.662e-08, -1.938e-07, -1.0, 1.32e-07, -3.418e-07, -1.0, 1.32e-07, -1.218e-07, -1.0, -2.228e-08, 1.662e-07, 1.0, 3.393e-14, 5.618e-08, 1.0, 1.287e-13, 0.0, 1.0, -1.045e-13, 1.826e-07, 1.0, -6.598e-09, 1.103e-07, 1.0, -1.089e-07, 5.542e-08, 1.0, -1.98e-07, 6.088e-08, 1.0, -6.601e-08, 1.858e-07, 1.0, 2.393e-08, -1.675e-07, -1.0, 3.962e-08, -1.8e-07, -1.0, -4.951e-08, -4.218e-07, -1.0, 1.65e-08, -4.039e-07, -1.0, 9.676e-08, -1.955e-07, -1.0, 8.459e-08, -1.652e-07, -1.0, 6.601e-08, -2.482e-07, -1.0, 1.32e-07, -2.966e-07, -1.0, -3.962e-08, 1.289e-07, 1.0, 3.445e-08, 1.198e-07, 1.0, 6.601e-08, 1.858e-07, 1.0, 4.951e-08, 2.178e-07, 1.0, 5.776e-08, 2.131e-07, 1.0, -3.921e-09, 1.322e-07, 1.0, 1.65e-08, 2.582e-07, 1.0, 1.32e-07, 3.861e-07, 1.0, -1.131e-14, -5.542e-08, -1.0, -1.292e-07, -1.65e-07, -1.0, -6.601e-08, -2.482e-07, -1.0, -5.629e-14, -6.088e-08, -1.0, 4.662e-08, -1.938e-07, -1.0, 6.598e-09, -1.8e-07, -1.0, 6.601e-08, -4.22e-07, -1.0, 1.32e-07, -3.418e-07, -1.0, -8.004e-08, 2.132e-07, 1.0, -2.228e-08, 1.662e-07, 1.0, -1.045e-13, 1.826e-07, 1.0, -1.32e-07, 3.863e-07, 1.0, 5.179e-08, 1.288e-07, 1.0, -6.598e-09, 1.103e-07, 1.0, -6.601e-08, 1.858e-07, 1.0, 1.65e-08, 2.178e-07, 1.0, 3.962e-08, -1.8e-07, -1.0, -4.002e-08, -1.936e-07, -1.0, -6.601e-08, -3.414e-07, -1.0, -4.951e-08, -4.218e-07, -1.0, 8.459e-08, -1.652e-07, -1.0, 0.0, -5.538e-08, -1.0, 0.0, -6.083e-08, -1.0, 6.601e-08, -2.482e-07, -1.0, -6.685e-08, 1.103e-07, 1.0, -3.962e-08, 1.289e-07, 1.0, 4.951e-08, 2.178e-07, 1.0, 0.0, 1.858e-07, 1.0, 0.5542, -0.8324, 4.344e-08, 0.5542, -0.8324, 4.344e-08, 0.5542, -0.8324, 4.344e-08, 0.5542, -0.8324, 4.344e-08, 3.548e-08, 1.661e-07, 1.0, 5.776e-08, 2.131e-07, 1.0, 1.32e-07, 3.861e-07, 1.0, 1.32e-07, 1.825e-07, 1.0, -1.292e-07, -1.65e-07, -1.0, -8.521e-08, -1.952e-07, -1.0, -1.65e-08, -2.963e-07, -1.0, -6.601e-08, -2.482e-07, -1.0, 0.1935, -0.9811, 4.344e-08, 0.1935, -0.9811, 4.344e-08, 0.1935, -0.9811, 4.344e-08, 0.1935, -0.9811, 4.344e-08, 0.8306, -0.5569, 0.0, 0.8306, -0.5569, 0.0, 0.8306, -0.5569, 0.0, 0.8306, -0.5569, 0.0, 0.9805, -0.1967, 4.344e-08, 0.9805, -0.1967, 4.344e-08, 0.9805, -0.1967, 4.344e-08, 0.9805, -0.1967, 4.344e-08, 0.9811, 0.1935, -4.344e-08, 0.9811, 0.1935, -4.344e-08, 0.9811, 0.1935, -4.344e-08, 0.9811, 0.1935, -4.344e-08, 0.8324, 0.5542, 0.0, 0.8324, 0.5542, 0.0, 0.8324, 0.5542, 0.0, 0.8324, 0.5542, 0.0, 0.5569, 0.8306, 0.0, 0.5569, 0.8306, 0.0, 0.5569, 0.8306, 0.0, 0.5569, 0.8306, 0.0, 0.1967, 0.9805, -2.69e-09, 0.1967, 0.9805, -2.69e-09, 0.1967, 0.9805, -2.69e-09, 0.1967, 0.9805, -2.69e-09, -0.1935, 0.9811, 0.0, -0.1935, 0.9811, 0.0, -0.1935, 0.9811, 0.0, -0.1935, 0.9811, 0.0, -0.5542, 0.8324, 0.0, -0.5542, 0.8324, 0.0, -0.5542, 0.8324, 0.0, -0.5542, 0.8324, 0.0, -0.8306, 0.5569, 0.0, -0.8306, 0.5569, 0.0, -0.8306, 0.5569, 0.0, -0.8306, 0.5569, 0.0, -0.9805, 0.1967, -4.344e-08, -0.9805, 0.1967, -4.344e-08, -0.9805, 0.1967, -4.344e-08, -0.9805, 0.1967, -4.344e-08, -0.9811, -0.1935, 0.0, -0.9811, -0.1935, 0.0, -0.9811, -0.1935, 0.0, -0.9811, -0.1935, 0.0, -0.8324, -0.5542, 0.0, -0.8324, -0.5542, 0.0, -0.8324, -0.5542, 0.0, -0.8324, -0.5542, 0.0, -0.5569, -0.8306, 4.344e-08, -0.5569, -0.8306, 4.344e-08, -0.5569, -0.8306, 4.344e-08, -0.5569, -0.8306, 4.344e-08, -0.1967, -0.9805, 8.649e-08, -0.1967, -0.9805, 8.649e-08, -0.1967, -0.9805, 8.649e-08, -0.1967, -0.9805, 8.649e-08, -8.521e-08, -1.952e-07, -1.0, -1.292e-07, -1.65e-07, -1.0, -1.783e-07, -1.003e-07, -1.0, -1.386e-07, -1.165e-07, -1.0, 5.776e-08, 2.131e-07, 1.0, 3.548e-08, 1.661e-07, 1.0, -3.961e-08, 1.534e-07, 1.0, 3.877e-14, 7.859e-08, 1.0, -3.962e-08, 1.289e-07, 1.0, -6.685e-08, 1.103e-07, 1.0, -1.188e-07, 5.169e-08, 1.0, -1.089e-07, 5.978e-08, 1.0, 0.0, -5.538e-08, -1.0, 8.459e-08, -1.652e-07, -1.0, 9.903e-08, -1.006e-07, -1.0, 0.0, -5.115e-08, -1.0, -4.002e-08, -1.936e-07, -1.0, 3.962e-08, -1.8e-07, -1.0, 1.089e-07, 8.144e-09, -1.0, -1.981e-08, -7.859e-08, -1.0, -6.598e-09, 1.103e-07, 1.0, 5.179e-08, 1.288e-07, 1.0, 7.923e-08, 5.953e-08, 1.0, 3.961e-08, 5.156e-08, 1.0, -2.228e-08, 1.662e-07, 1.0, -8.004e-08, 2.132e-07, 1.0, -3.961e-08, 7.857e-08, 1.0, -3.961e-08, 1.535e-07, 1.0, 6.598e-09, -1.8e-07, -1.0, 4.662e-08, -1.938e-07, -1.0, -1.981e-08, -7.857e-08, -1.0, -3.961e-08, 8.223e-09, -1.0, -1.292e-07, -1.65e-07, -1.0, -1.131e-14, -5.542e-08, -1.0, 0.0, -5.117e-08, -1.0, -1.783e-07, -1.003e-07, -1.0, -3.921e-09, 1.322e-07, 1.0, 5.776e-08, 2.131e-07, 1.0, 3.877e-14, 7.859e-08, 1.0, -1.981e-08, 3.429e-08, 1.0, 3.445e-08, 1.198e-07, 1.0, -3.962e-08, 1.289e-07, 1.0, -1.089e-07, 5.978e-08, 1.0, 9.903e-09, 6.845e-08, 1.0, 8.459e-08, -1.652e-07, -1.0, 9.676e-08, -1.955e-07, -1.0, 6.932e-08, -1.169e-07, -1.0, 9.903e-08, -1.006e-07, -1.0, 3.962e-08, -1.8e-07, -1.0, 2.393e-08, -1.675e-07, -1.0, 2.971e-08, 1.637e-08, -1.0, 1.089e-07, 8.144e-09, -1.0, -1.089e-07, 5.542e-08, 1.0, -6.598e-09, 1.103e-07, 1.0, 3.961e-08, 5.156e-08, 1.0, -3.961e-08, 5.117e-08, 1.0, 3.393e-14, 5.618e-08, 1.0, -2.228e-08, 1.662e-07, 1.0, -3.961e-08, 1.535e-07, 1.0, -5.17e-15, 9.988e-08, 1.0, 4.662e-08, -1.938e-07, -1.0, 5.776e-08, -1.256e-07, -1.0, -1.292e-14, -1.285e-07, -1.0, -1.981e-08, -7.857e-08, -1.0, -1.131e-14, -5.542e-08, -1.0, 3.548e-08, -4.212e-08, -1.0, -3.961e-08, -7.487e-08, -1.0, 0.0, -5.117e-08, -1.0, -1.836e-08, 8.623e-08, 1.0, -3.921e-09, 1.322e-07, 1.0, -1.981e-08, 3.429e-08, 1.0, -1.981e-08, 6.845e-08, 1.0, 9.676e-08, -1.955e-07, -1.0, 2.723e-08, -1.432e-07, -1.0, 9.903e-09, -8.482e-08, -1.0, 6.932e-08, -1.169e-07, -1.0, -5.116e-08, 5.615e-08, 1.0, -1.089e-07, 5.542e-08, 1.0, -3.961e-08, 5.117e-08, 1.0, -3.961e-08, 9.982e-08, 1.0, -2.888e-08, 5.538e-08, 1.0, 3.393e-14, 5.618e-08, 1.0, -5.17e-15, 9.988e-08, 1.0, -5.17e-15, 5.115e-08, 1.0, 5.776e-08, -1.256e-07, -1.0, 2.228e-08, -4.213e-08, -1.0, 3.961e-08, -7.49e-08, -1.0, -1.292e-14, -1.285e-07, -1.0, 3.548e-08, -4.212e-08, -1.0, -4.457e-08, -1.255e-07, -1.0, -7.923e-08, -1.285e-07, -1.0, -3.961e-08, -7.487e-08, -1.0, -1.444e-08, 1.322e-07, 1.0, -1.836e-08, 8.623e-08, 1.0, -1.981e-08, 6.845e-08, 1.0, -3.619e-14, 3.416e-08, 1.0, 2.723e-08, -1.432e-07, -1.0, -8.521e-08, -1.952e-07, -1.0, -1.386e-07, -1.165e-07, -1.0, 9.903e-09, -8.482e-08, -1.0, 3.548e-08, 1.661e-07, 1.0, -5.116e-08, 5.615e-08, 1.0, -3.961e-08, 9.982e-08, 1.0, -3.961e-08, 1.534e-07, 1.0, -6.685e-08, 1.103e-07, 1.0, -2.888e-08, 5.538e-08, 1.0, -5.17e-15, 5.115e-08, 1.0, -1.188e-07, 5.169e-08, 1.0, 5.179e-08, 1.288e-07, 1.0, 3.445e-08, 1.198e-07, 1.0, 9.903e-09, 6.845e-08, 1.0, 7.923e-08, 5.953e-08, 1.0, 2.228e-08, -4.213e-08, -1.0, 0.0, -5.538e-08, -1.0, 0.0, -5.115e-08, -1.0, 3.961e-08, -7.49e-08, -1.0, -4.457e-08, -1.255e-07, -1.0, -4.002e-08, -1.936e-07, -1.0, -1.981e-08, -7.859e-08, -1.0, -7.923e-08, -1.285e-07, -1.0, 2.393e-08, -1.675e-07, -1.0, 6.598e-09, -1.8e-07, -1.0, -3.961e-08, 8.223e-09, -1.0, 2.971e-08, 1.637e-08, -1.0, -8.004e-08, 2.132e-07, 1.0, -1.444e-08, 1.322e-07, 1.0, -3.619e-14, 3.416e-08, 1.0, -3.961e-08, 7.857e-08, 1.0, 0.0, 0.0, 1.0, 0.0, 0.0, 1.0, 0.0, 0.0, 1.0, 0.0, 0.0, 1.0, 0.09328, 0.9956, -2.49e-07, 0.09328, 0.9956, -2.49e-07, 0.09328, 0.9956, -2.49e-07, 0.09328, 0.9956, -2.49e-07, -0.2604, 0.9655, 0.0, -0.2604, 0.9655, 0.0, -0.2604, 0.9655, 0.0, -0.2604, 0.9655, 0.0, 0.0, -8.095e-09, -1.0, 0.0, -8.095e-09, -1.0, 0.0, -8.095e-09, -1.0, 0.0, -8.095e-09, -1.0, -0.9717, -0.2362, 1.163e-07, -0.9717, -0.2362, 1.163e-07, -0.9717, -0.2362, 1.163e-07, -0.9717, -0.2362, 1.163e-07, 0.9717, 0.2362, 0.0, 0.9717, 0.2362, 0.0, 0.9717, 0.2362, 0.0, 0.9717, 0.2362, 0.0, -0.1935, 0.9811, -1.293e-07, -0.1935, 0.9811, -1.293e-07, -0.1935, 0.9811, -1.293e-07, -0.1935, 0.9811, -1.293e-07, -0.5542, 0.8324, -2.585e-07, -0.5542, 0.8324, -2.585e-07, -0.5542, 0.8324, -2.585e-07, -0.5542, 0.8324, -2.585e-07, -0.8306, 0.5569, -1.293e-07, -0.8306, 0.5569, -1.293e-07, -0.8306, 0.5569, -1.293e-07, -0.8306, 0.5569, -1.293e-07, -0.9805, 0.1967, -3.231e-08, -0.9805, 0.1967, -3.231e-08, -0.9805, 0.1967, -3.231e-08, -0.9805, 0.1967, -3.231e-08, -0.9811, -0.1935, 0.0, -0.9811, -0.1935, 0.0, -0.9811, -0.1935, 0.0, -0.9811, -0.1935, 0.0, -0.8324, -0.5542, 1.293e-07, -0.8324, -0.5542, 1.293e-07, -0.8324, -0.5542, 1.293e-07, -0.8324, -0.5542, 1.293e-07, -0.5569, -0.8306, 2.585e-07, -0.5569, -0.8306, 2.585e-07, -0.5569, -0.8306, 2.585e-07, -0.5569, -0.8306, 2.585e-07, -0.1966, -0.9805, 2.585e-07, -0.1966, -0.9805, 2.585e-07, -0.1966, -0.9805, 2.585e-07, -0.1966, -0.9805, 2.585e-07, 0.1935, -0.9811, 2.585e-07, 0.1935, -0.9811, 2.585e-07, 0.1935, -0.9811, 2.585e-07, 0.1935, -0.9811, 2.585e-07, 0.5542, -0.8324, 2.585e-07, 0.5542, -0.8324, 2.585e-07, 0.5542, -0.8324, 2.585e-07, 0.5542, -0.8324, 2.585e-07, 0.8306, -0.5569, 1.293e-07, 0.8306, -0.5569, 1.293e-07, 0.8306, -0.5569, 1.293e-07, 0.8306, -0.5569, 1.293e-07, 0.9805, -0.1967, 0.0, 0.9805, -0.1967, 0.0, 0.9805, -0.1967, 0.0, 0.9805, -0.1967, 0.0, 0.9811, 0.1935, 0.0, 0.9811, 0.1935, 0.0, 0.9811, 0.1935, 0.0, 0.9811, 0.1935, 0.0, 0.8324, 0.5542, 0.0, 0.8324, 0.5542, 0.0, 0.8324, 0.5542, 0.0, 0.8324, 0.5542, 0.0, 0.5569, 0.8306, 0.0, 0.5569, 0.8306, 0.0, 0.5569, 0.8306, 0.0, 0.5569, 0.8306, 0.0, 0.1967, 0.9805, 0.0, 0.1967, 0.9805, 0.0, 0.1967, 0.9805, 0.0, 0.1967, 0.9805, 0.0, 3.548e-08, -4.212e-08, -1.0, -1.131e-14, -5.542e-08, -1.0, -5.629e-14, -6.088e-08, -1.0, 1.32e-07, 0.0, -1.0, -3.921e-09, 1.322e-07, 1.0, -1.836e-08, 8.623e-08, 1.0, -1.65e-08, 1.091e-07, 1.0, 1.65e-08, 2.582e-07, 1.0, 2.723e-08, -1.432e-07, -1.0, 9.676e-08, -1.955e-07, -1.0, 1.32e-07, -2.966e-07, -1.0, 4.951e-08, -2.182e-07, -1.0, -1.089e-07, 5.542e-08, 1.0, -5.116e-08, 5.615e-08, 1.0, -6.601e-08, 0.0, 1.0, -1.98e-07, 6.088e-08, 1.0, 3.393e-14, 5.618e-08, 1.0, -2.888e-08, 5.538e-08, 1.0, -6.601e-08, 6.083e-08, 1.0, 1.287e-13, 0.0, 1.0, 2.228e-08, -4.213e-08, -1.0, 5.776e-08, -1.256e-07, -1.0, 1.32e-07, -1.218e-07, -1.0, 0.0, 0.0, -1.0, -4.457e-08, -1.255e-07, -1.0, 3.548e-08, -4.212e-08, -1.0, 1.32e-07, 0.0, -1.0, -4.825e-14, -1.217e-07, -1.0, -1.836e-08, 8.623e-08, 1.0, -1.444e-08, 1.322e-07, 1.0, -3.301e-08, 2.582e-07, 1.0, -1.65e-08, 1.091e-07, 1.0, -8.521e-08, -1.952e-07, -1.0, 2.723e-08, -1.432e-07, -1.0, 4.951e-08, -2.182e-07, -1.0, -1.65e-08, -2.963e-07, -1.0, -5.116e-08, 5.615e-08, 1.0, 3.548e-08, 1.661e-07, 1.0, 1.32e-07, 1.825e-07, 1.0, -6.601e-08, 0.0, 1.0, -2.888e-08, 5.538e-08, 1.0, -6.685e-08, 1.103e-07, 1.0, 0.0, 1.858e-07, 1.0, -6.601e-08, 6.083e-08, 1.0, 3.445e-08, 1.198e-07, 1.0, 5.179e-08, 1.288e-07, 1.0, 1.65e-08, 2.178e-07, 1.0, 6.601e-08, 1.858e-07, 1.0, 0.0, -5.538e-08, -1.0, 2.228e-08, -4.213e-08, -1.0, 0.0, 0.0, -1.0, 0.0, -6.083e-08, -1.0, -4.002e-08, -1.936e-07, -1.0, -4.457e-08, -1.255e-07, -1.0, -4.825e-14, -1.217e-07, -1.0, -6.601e-08, -3.414e-07, -1.0, 6.598e-09, -1.8e-07, -1.0, 2.393e-08, -1.675e-07, -1.0, 1.65e-08, -4.039e-07, -1.0, 6.601e-08, -4.22e-07, -1.0, -1.444e-08, 1.322e-07, 1.0, -8.004e-08, 2.132e-07, 1.0, -1.32e-07, 3.863e-07, 1.0, -3.301e-08, 2.582e-07, 1.0, 0.4875, 0.8731, 0.0, 0.4875, 0.8731, 0.0, 0.4875, 0.8731, 0.0, 0.4875, 0.8731, 0.0, 3.632e-08, 0.05396, 0.9985, 3.632e-08, 0.05396, 0.9985, 0.0, 0.05396, 0.9985, 0.0, 0.05396, 0.9985, 2.355e-08, -1.0, 5.248e-08, 4.235e-09, -1.0, 6.024e-08, 4.235e-09, -1.0, 7.306e-08, 2.355e-08, -1.0, 5.816e-08, 2.955e-08, 1.0, 0.0, 0.0, 1.0, 0.0, 0.0, 1.0, 0.0, 4.433e-08, 1.0, 0.0, -0.8822, 0.4709, 0.0, -0.8822, 0.4709, 0.0, -0.8822, 0.4709, 0.0, -0.8822, 0.4709, 0.0, 4.235e-09, -1.0, 6.024e-08, 4.235e-09, -1.0, 3.969e-08, -1.932e-08, -1.0, 4.118e-08, -1.932e-08, -1.0, 5.783e-08, 0.0, -0.09718, 0.9953, 0.0, -0.09718, 0.9953, 0.0, -0.09718, 0.9953, 0.0, -0.09718, 0.9953, 0.0, -1.0, 5.343e-08, 0.0, -1.0, 4.236e-08, 0.0, -1.0, 4.143e-08, 0.0, -1.0, 5.511e-08, 0.0, -0.09718, 0.9953, 0.0, -0.09718, 0.9953, 0.0, -0.09718, 0.9953, 0.0, -0.09718, 0.9953, -1.932e-08, -1.0, 5.783e-08, -1.932e-08, -1.0, 4.118e-08, 0.0, -1.0, 4.236e-08, 0.0, -1.0, 5.343e-08, 0.0, 1.0, -2.634e-07, 0.0, 1.0, -5.269e-07, 0.0, 1.0, -5.269e-07, 0.0, 1.0, -2.634e-07, 0.0, -1.0, 5.511e-08, 0.0, -1.0, 4.143e-08, 0.0, -1.0, 4.188e-08, 0.0, -1.0, 5.41e-08, -0.5355, 0.8445, -2.359e-07, -0.5355, 0.8445, -4.719e-07, -0.5355, 0.8445, -4.719e-07, -0.5355, 0.8445, -2.359e-07, 0.0, -0.09718, 0.9953, 0.0, -0.09718, 0.9953, 0.0, -0.09718, 0.9953, 0.0, -0.09718, 0.9953, 0.0, -0.09718, 0.9953, 0.0, -0.09718, 0.9953, 0.0, -0.09718, 0.9953, 0.0, -0.09718, 0.9953, -0.8344, 0.5511, 0.0, -0.8344, 0.5511, 0.0, -0.8344, 0.5511, 0.0, -0.8344, 0.5511, 0.0, 0.0, -0.09718, 0.9953, 0.0, -0.09718, 0.9953, 0.0, -0.09718, 0.9953, 0.0, -0.09718, 0.9953, -0.0008539, 0.05391, 0.9985, -0.000102, 0.05385, 0.9985, 0.0004572, 0.05392, 0.9985, 0.0005646, 0.05388, 0.9985, -9.496e-05, 0.05539, 0.9985, -0.0005592, 0.05473, 0.9985, -0.000102, 0.05385, 0.9985, -0.0008539, 0.05391, 0.9985, 0.0001332, 0.05481, 0.9985, 0.0001169, 0.0549, 0.9985, -0.0005592, 0.05473, 0.9985, -9.496e-05, 0.05539, 0.9985, 9.427e-05, 0.05408, 0.9985, 0.0001169, 0.05411, 0.9985, 0.0001169, 0.0549, 0.9985, 0.0001332, 0.05481, 0.9985, -0.9664, -0.2571, 2.256e-08, -0.9664, -0.2571, 2.256e-08, -0.9664, -0.2571, 0.0, -0.9664, -0.2571, 0.0, 0.0, -0.09718, 0.9953, 0.0, -0.09718, 0.9953, 0.0, -0.09718, 0.9953, 0.0, -0.09718, 0.9953, 0.9995, -0.03085, 0.0, 0.9995, -0.03085, 0.0, 0.9995, -0.03085, 0.0, 0.9995, -0.03085, 0.0, 0.9827, -0.185, 1.72e-08, 0.9827, -0.185, 1.72e-08, 0.9827, -0.185, 2.294e-08, 0.9827, -0.185, 2.294e-08, 0.0, -1.0, 5.41e-08, 0.0, -1.0, 4.188e-08, 0.0, -1.0, 4.167e-08, 0.0, -1.0, 5.224e-08, 0.0, 0.0, -1.0, 0.0, 0.0, -1.0, 0.0, 0.0, -1.0, 0.0, 0.0, -1.0, 0.0005646, 0.05388, 0.9985, 0.0004572, 0.05392, 0.9985, 0.0, 0.05408, 0.9985, 0.0, 0.05408, 0.9985, 0.0, 1.0, 0.0, 0.0, 1.0, 0.0, 0.0, 1.0, 0.0, 0.0, 1.0, 0.0, 0.0, -1.0, 6.239e-08, 0.0, -1.0, 5.41e-08, 0.0, -1.0, 5.224e-08, 0.0, -1.0, 5.96e-08, 0.9827, -0.185, 5.734e-09, 0.9827, -0.185, 5.734e-09, 0.9827, -0.185, 1.72e-08, 0.9827, -0.185, 1.72e-08, 0.9995, -0.03085, 0.0, 0.9995, -0.03085, 0.0, 0.9995, -0.03085, 0.0, 0.9995, -0.03085, 0.0, -0.9664, -0.2571, 4.511e-08, -0.9664, -0.2571, 4.511e-08, -0.9664, -0.2571, 2.256e-08, -0.9664, -0.2571, 2.256e-08, -0.8344, 0.5511, 0.0, -0.8344, 0.5511, 0.0, -0.8344, 0.5511, 0.0, -0.8344, 0.5511, 0.0, -0.5355, 0.8445, 0.0, -0.5355, 0.8445, -2.359e-07, -0.5355, 0.8445, -2.359e-07, -0.5355, 0.8445, 0.0, 0.0, -1.0, 6.419e-08, 0.0, -1.0, 5.511e-08, 0.0, -1.0, 5.41e-08, 0.0, -1.0, 6.239e-08, 0.0, 1.0, 0.0, 0.0, 1.0, -2.634e-07, 0.0, 1.0, -2.634e-07, 0.0, 1.0, 0.0, -1.932e-08, -1.0, 6.968e-08, -1.932e-08, -1.0, 5.783e-08, 0.0, -1.0, 5.343e-08, 0.0, -1.0, 6.223e-08, 0.0, -1.0, 6.223e-08, 0.0, -1.0, 5.343e-08, 0.0, -1.0, 5.511e-08, 0.0, -1.0, 6.419e-08, 4.235e-09, -1.0, 7.306e-08, 4.235e-09, -1.0, 6.024e-08, -1.932e-08, -1.0, 5.783e-08, -1.932e-08, -1.0, 6.968e-08, -0.8822, 0.4709, 0.0, -0.8822, 0.4709, 0.0, -0.8822, 0.4709, 0.0, -0.8822, 0.4709, 0.0, 0.0, 1.0, 0.0, 0.0, 1.0, 0.0, 0.0, 1.0, 0.0, 2.955e-08, 1.0, 0.0, 2.355e-08, -1.0, 4.258e-08, 4.235e-09, -1.0, 3.969e-08, 4.235e-09, -1.0, 6.024e-08, 2.355e-08, -1.0, 5.248e-08, 0.971, 0.2389, 0.0, 0.971, 0.2389, 0.0, 0.971, 0.2389, 0.0, 0.971, 0.2389, 0.0, 0.0, 1.0, 0.0, 0.0, 1.0, 0.0, 0.0, 1.0, 0.0, 0.0, 1.0, 0.0, -1.0, 0.0, 0.0, -1.0, 0.0, 0.0, -1.0, 0.0, 0.0, -1.0, 0.0, 0.0, 1.0, 0.0, 0.0, 1.0, 0.0, 0.0, 1.0, 0.0, 0.0, 1.0, 0.0, 0.0, 0.0, 0.0, 1.0, 0.0, 0.0, 1.0, 0.0, 0.0, 1.0, 0.0, 0.0, 1.0, 0.0, -1.0, 4.417e-08, 2.355e-08, -1.0, 4.258e-08, 2.355e-08, -1.0, 5.248e-08, 0.0, -1.0, 4.754e-08, 0.0, -0.09718, 0.9953, 0.0, -0.09718, 0.9953, 0.0, -0.09718, 0.9953, 0.0, -0.09718, 0.9953, 8.866e-08, 1.0, 0.0, 2.955e-08, 1.0, 0.0, 4.433e-08, 1.0, 0.0, 8.866e-08, 1.0, 0.0, 0.0, -1.0, 4.754e-08, 2.355e-08, -1.0, 5.248e-08, 2.355e-08, -1.0, 5.816e-08, 0.0, -1.0, 4.831e-08, 0.0001169, 0.05411, 0.9985, 9.427e-05, 0.05408, 0.9985, 3.632e-08, 0.05396, 0.9985, 3.632e-08, 0.05396, 0.9985, 0.0, 1.0, -3.721e-08, 0.0, 1.0, -7.442e-08, 0.0, 1.0, -8.322e-08, 0.0, 1.0, -4.161e-08, 0.0, 1.0, -3.721e-08, 0.0, 1.0, -3.281e-08, 0.0, 1.0, -6.562e-08, 0.0, 1.0, -7.442e-08, -0.5928, 0.8053, -1.149e-07, -0.5928, 0.8053, -5.745e-08, -0.5928, 0.8053, -5.745e-08, -0.5928, 0.8053, -1.149e-07, 0.0, -3.562e-08, -1.0, 0.0, -3.196e-08, -1.0, 0.0, -3.196e-08, -1.0, 0.0, -3.502e-08, -1.0, 0.0, -3.809e-08, -1.0, 0.0, -3.562e-08, -1.0, 0.0, -3.502e-08, -1.0, 0.0, -3.809e-08, -1.0, 0.4875, 0.8731, 0.0, 0.4875, 0.8731, 0.0, 0.4875, 0.8731, 0.0, 0.4875, 0.8731, 0.0, -6.429e-09, 0.05396, -0.9985, 0.0, 0.05396, -0.9985, 0.0, 0.05396, -0.9985, -6.429e-09, 0.05396, -0.9985, 2.355e-08, -1.0, 4.826e-08, 2.355e-08, -1.0, 5.816e-08, 4.235e-09, -1.0, 7.306e-08, 4.235e-09, -1.0, 5.251e-08, 2.955e-08, 1.0, 0.0, 4.433e-08, 1.0, 0.0, 0.0, 1.0, 0.0, 0.0, 1.0, 0.0, -0.8822, 0.4709, 0.0, -0.8822, 0.4709, 0.0, -0.8822, 0.4709, 0.0, -0.8822, 0.4709, 0.0, 4.235e-09, -1.0, 5.251e-08, -1.932e-08, -1.0, 4.792e-08, -1.932e-08, -1.0, 4.118e-08, 4.235e-09, -1.0, 3.969e-08, 5.883e-09, -0.09718, -0.9953, 5.883e-09, -0.09718, -0.9953, 5.883e-09, -0.09718, -0.9953, 5.883e-09, -0.09718, -0.9953, 0.0, -1.0, 4.606e-08, 0.0, -1.0, 5.051e-08, 0.0, -1.0, 4.143e-08, 0.0, -1.0, 4.236e-08, 5.883e-09, -0.09718, -0.9953, 0.0, -0.09718, -0.9953, 0.0, -0.09718, -0.9953, 5.883e-09, -0.09718, -0.9953, -1.932e-08, -1.0, 4.792e-08, 0.0, -1.0, 4.606e-08, 0.0, -1.0, 4.236e-08, -1.932e-08, -1.0, 4.118e-08, 0.0, 1.0, 0.0, 0.0, 1.0, 0.0, 0.0, 1.0, 0.0, 0.0, 1.0, 0.0, 0.0, -1.0, 5.051e-08, 0.0, -1.0, 5.016e-08, 0.0, -1.0, 4.188e-08, 0.0, -1.0, 4.143e-08, -0.5355, 0.8445, 0.0, -0.5355, 0.8445, 0.0, -0.5355, 0.8445, 0.0, -0.5355, 0.8445, 0.0, -0.8344, 0.5511, 0.0, -0.8344, 0.5511, 0.0, -0.8344, 0.5511, 0.0, -0.8344, 0.5511, 0.0, 0.0, -0.09718, -0.9953, 0.0, -0.09718, -0.9953, 0.0, -0.09718, -0.9953, 0.0, -0.09718, -0.9953, 0.0, -0.09718, -0.9953, 0.0, -0.09718, -0.9953, 0.0, -0.09718, -0.9953, 0.0, -0.09718, -0.9953, -0.8344, 0.5511, 0.0, -0.8344, 0.5511, 0.0, -0.8344, 0.5511, 0.0, -0.8344, 0.5511, 0.0, 0.0, -0.09718, -0.9953, 0.0, -0.09718, -0.9953, 0.0, -0.09718, -0.9953, 0.0, -0.09718, -0.9953, -0.0007105, 0.0539, -0.9985, 0.0007005, 0.05383, -0.9985, 0.0004572, 0.05392, -0.9985, -0.0001019, 0.05385, -0.9985, -0.0001223, 0.05535, -0.9985, -0.0007105, 0.0539, -0.9985, -0.0001019, 0.05385, -0.9985, -0.0005591, 0.05473, -0.9985, 0.0001332, 0.05481, -0.9985, -0.0001223, 0.05535, -0.9985, -0.0005591, 0.05473, -0.9985, 0.0001169, 0.0549, -0.9985, 9.422e-05, 0.05408, -0.9985, 0.0001332, 0.05481, -0.9985, 0.0001169, 0.0549, -0.9985, 0.0001169, 0.05411, -0.9985, -0.5355, 0.8445, 0.0, -0.5355, 0.8445, 0.0, -0.5355, 0.8445, 0.0, -0.5355, 0.8445, 0.0, -0.9664, -0.2571, 0.0, -0.9664, -0.2571, 0.0, -0.9664, -0.2571, 0.0, -0.9664, -0.2571, 0.0, 0.0, -0.09718, -0.9953, 0.0, -0.09718, -0.9953, 0.0, -0.09718, -0.9953, 0.0, -0.09718, -0.9953, 0.9995, -0.03085, 0.0, 0.9995, -0.03085, 0.0, 0.9995, -0.03085, 0.0, 0.9995, -0.03085, 0.0, 0.9827, -0.185, 0.0, 0.9827, -0.185, 0.0, 0.9827, -0.185, 0.0, 0.9827, -0.185, 0.0, 0.0, -1.0, 5.016e-08, 0.0, -1.0, 4.903e-08, 0.0, -1.0, 4.167e-08, 0.0, -1.0, 4.188e-08, 0.0, 0.0, 1.0, 0.0, 0.0, 1.0, 0.0, 0.0, 1.0, 0.0, 0.0, 1.0, 0.0007005, 0.05383, -0.9985, 0.0, 0.05408, -0.9985, 0.0, 0.05408, -0.9985, 0.0004572, 0.05392, -0.9985, 0.0, 1.0, 0.0, 0.0, 1.0, 0.0, 0.0, 1.0, 0.0, 0.0, 1.0, 0.0, 0.0, -1.0, 6.239e-08, 0.0, -1.0, 5.96e-08, 0.0, -1.0, 4.903e-08, 0.0, -1.0, 5.016e-08, 0.9827, -0.185, 5.734e-09, 0.9827, -0.185, 0.0, 0.9827, -0.185, 0.0, 0.9827, -0.185, 5.734e-09, 0.9995, -0.03085, 0.0, 0.9995, -0.03085, 0.0, 0.9995, -0.03085, 0.0, 0.9995, -0.03085, 0.0, -0.9664, -0.2571, 0.0, -0.9664, -0.2571, 0.0, -0.9664, -0.2571, 0.0, -0.9664, -0.2571, 0.0, 0.0, -1.0, 6.419e-08, 0.0, -1.0, 6.239e-08, 0.0, -1.0, 5.016e-08, 0.0, -1.0, 5.051e-08, 0.0, 1.0, 0.0, 0.0, 1.0, 0.0, 0.0, 1.0, 0.0, 0.0, 1.0, 0.0, -1.932e-08, -1.0, 5.947e-08, 0.0, -1.0, 5.202e-08, 0.0, -1.0, 4.606e-08, -1.932e-08, -1.0, 4.792e-08, 0.0, -1.0, 5.202e-08, 0.0, -1.0, 6.419e-08, 0.0, -1.0, 5.051e-08, 0.0, -1.0, 4.606e-08, 4.235e-09, -1.0, 7.306e-08, -1.932e-08, -1.0, 5.947e-08, -1.932e-08, -1.0, 4.792e-08, 4.235e-09, -1.0, 5.251e-08, -0.8822, 0.4709, 0.0, -0.8822, 0.4709, 0.0, -0.8822, 0.4709, 0.0, -0.8822, 0.4709, 0.0, 0.0, 1.0, 0.0, 2.955e-08, 1.0, 0.0, 0.0, 1.0, 0.0, 0.0, 1.0, 0.0, 2.355e-08, -1.0, 4.258e-08, 2.355e-08, -1.0, 4.826e-08, 4.235e-09, -1.0, 5.251e-08, 4.235e-09, -1.0, 3.969e-08, 0.971, 0.2389, 0.0, 0.971, 0.2389, 0.0, 0.971, 0.2389, 0.0, 0.971, 0.2389, 0.0, 0.0, 1.0, 0.0, 0.0, 1.0, 0.0, 0.0, 1.0, 0.0, 0.0, 1.0, 0.0, -1.0, 0.0, 0.0, -1.0, 0.0, 0.0, -1.0, 0.0, 0.0, -1.0, 0.0, 0.0, 1.0, 0.0, 0.0, 1.0, 0.0, 0.0, 1.0, 0.0, 0.0, 1.0, 0.0, 0.0, 0.0, 0.0, -1.0, 0.0, 0.0, -1.0, 0.0, 0.0, -1.0, 0.0, 0.0, -1.0, 0.0, -1.0, 4.417e-08, 0.0, -1.0, 4.494e-08, 2.355e-08, -1.0, 4.826e-08, 2.355e-08, -1.0, 4.258e-08, 5.883e-09, -0.09718, -0.9953, 0.0, -0.09718, -0.9953, 0.0, -0.09718, -0.9953, 5.883e-09, -0.09718, -0.9953, 8.866e-08, 1.0, 0.0, 8.866e-08, 1.0, 0.0, 4.433e-08, 1.0, 0.0, 2.955e-08, 1.0, 0.0, 0.0, -1.0, 4.494e-08, 0.0, -1.0, 4.831e-08, 2.355e-08, -1.0, 5.816e-08, 2.355e-08, -1.0, 4.826e-08, 0.0001169, 0.05411, -0.9985, -6.429e-09, 0.05396, -0.9985, -6.429e-09, 0.05396, -0.9985, 9.422e-05, 0.05408, -0.9985, 0.0, 1.0, -3.721e-08, 0.0, 1.0, -4.161e-08, 0.0, 1.0, 0.0, 0.0, 1.0, 0.0, 0.0, 1.0, -3.721e-08, 0.0, 1.0, 0.0, 0.0, 1.0, 0.0, 0.0, 1.0, -3.281e-08, -0.5928, 0.8053, 0.0, -0.5928, 0.8053, 0.0, -0.5928, 0.8053, -5.745e-08, -0.5928, 0.8053, -5.745e-08, -1.187e-08, 1.781e-08, 1.0, -6.782e-09, 1.751e-08, 1.0, 1.95e-08, 1.598e-08, 1.0, 1.95e-08, 1.598e-08, 1.0, -3.306e-08, 1.904e-08, 1.0, -3.306e-08, 1.904e-08, 1.0, -6.782e-09, 1.751e-08, 1.0, -1.187e-08, 1.781e-08, 1.0])] * 3)])

# ---- objects
ob_tape_dispensor = bpy.data.objects.new('Tape dispensor', me_cylinder)

# ---- transforms, parenting, visibility, modifiers, constraints
ob_tape_dispensor.location = (0.0, 0.0, 0.0)
ob_tape_dispensor.delta_rotation_euler = (1.571, 0.0, 0.0)
ob_tape_dispensor.color = (0.8, 0.8, 0.8, 1.0)
ob_tape_dispensor.lineart.crease_threshold = 0.0

# ---- collection membership
col_collection_1.objects.link(ob_tape_dispensor)

# ---- scene / render settings (as saved in the file)
scene.frame_start = 1; scene.frame_end = 250; scene.frame_set(1)
scene.render.engine = 'BLENDER_EEVEE_NEXT'
scene.render.dither_intensity = 0.0
scene.cycles.use_denoising = False
scene.cycles.samples = 128
scene.cycles.sampling_pattern = 'TABULATED_SOBOL'
scene.cycles.use_adaptive_sampling = False
scene.cycles.use_light_tree = False
scene.cycles.blur_glossy = 0.0
scene.cycles.sample_clamp_indirect = 0.0
scene.view_settings.view_transform = 'Standard'
bpy.context.view_layer.update()

# ---- added for rendering (the .blend has no active camera and no usable light): camera, sun
cam_auto = bpy.data.cameras.new('AutoCamera')
cam_auto.lens = 50.0
cam_auto.sensor_width = 36.0
cam_auto.clip_end = 1000.0
ob_auto_camera = bpy.data.objects.new('AutoCamera', cam_auto)
scene.collection.objects.link(ob_auto_camera)
ob_auto_camera.location = (0.385801, -0.437168, 0.375198)
ob_auto_camera.rotation_euler = (1.09748, -7.21219e-08, 0.694738)
scene.camera = ob_auto_camera
light_auto_sun = bpy.data.lights.new('AutoSun', 'SUN')
light_auto_sun.energy = 3.0
light_auto_sun.angle = 0.0523599
ob_auto_sun = bpy.data.objects.new('AutoSun', light_auto_sun)
scene.collection.objects.link(ob_auto_sun)
ob_auto_sun.rotation_euler = (0.872665, 0.174533, 0.523599)
bpy.context.view_layer.update()
